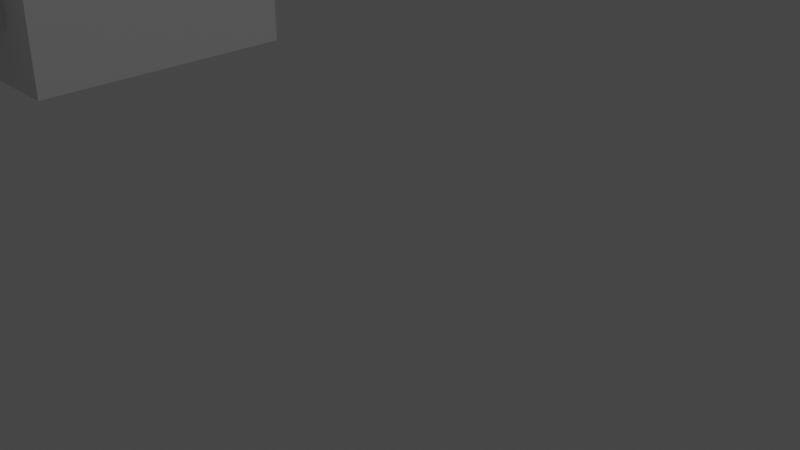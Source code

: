 # Source: gigachad.blend  (saved by Blender 2.92.15; exported with 4.5.12 LTS)
import bpy
from mathutils import Matrix  # noqa: F401  (used for matrix-valued properties, if any)

bpy.ops.wm.read_factory_settings(use_empty=True)
scene = bpy.context.scene
scene.name = 'Scene'

# ---- collections
col_collection = bpy.data.collections.new('Collection'); scene.collection.children.link(col_collection)

# ---- materials (node trees are filled in below, after node groups)
mat_material = bpy.data.materials.new('Material')
mat_material.alpha_threshold = 0.0
mat_material.use_transparent_shadow = False
mat_material.line_color = (0.0, 0.0, 0.0, 1.0)

# ---- material node trees
mat_material.use_nodes = True; mat_material.node_tree.nodes.clear()
_N = mat_material.node_tree.nodes; _L = mat_material.node_tree.links
n0 = _N.new('ShaderNodeOutputMaterial'); n0.name = 'Material Output'; n0.location = (300, 300)
n1 = _N.new('ShaderNodeBsdfPrincipled'); n1.name = 'Principled BSDF'; n1.location = (10, 300)
n1.distribution = 'GGX'
n1.subsurface_method = 'BURLEY'
n1.inputs[2].default_value = 0.4
n1.inputs[3].default_value = 1.45
n1.inputs[27].default_value = (0.0, 0.0, 0.0, 1.0)
n1.inputs[28].default_value = 1.0
_L.new(n1.outputs[0], n0.inputs[0])
n0.is_active_output = True

# ---- world
world_world = bpy.data.worlds.new('World'); scene.world = world_world
world_world.use_nodes = True; world_world.node_tree.nodes.clear()
_N = world_world.node_tree.nodes; _L = world_world.node_tree.links
n0 = _N.new('ShaderNodeOutputWorld'); n0.name = 'World Output'; n0.location = (300, 300)
n1 = _N.new('ShaderNodeBackground'); n1.name = 'Background'; n1.location = (10, 300)
n1.inputs[0].default_value = (0.05088, 0.05088, 0.05088, 1.0)
_L.new(n1.outputs[0], n0.inputs[0])
n0.is_active_output = True
world_world.color = (0.05088, 0.05088, 0.05088)
world_world.use_sun_shadow = False
world_world.sun_shadow_jitter_overblur = 0.0

# ---- cameras
cam_camera = bpy.data.cameras.new('Camera')
cam_camera.clip_end = 100.0
cam_camera.ortho_scale = 7.314

# ---- lights
light_light = bpy.data.lights.new('Light', 'POINT')
light_light.transmission_factor = 0.0
light_light.energy = 1000.0
light_light.shadow_soft_size = 0.1
light_light.shadow_maximum_resolution = 0.006
light_light.use_absolute_resolution = True

# ---- meshes
me_cube = bpy.data.meshes.new('Cube')
me_cube.from_pydata([(1.0, 1.0, 1.0), (1.0, 1.0, -1.0), (1.0, -1.0, 1.0), (1.0, -1.0, -1.0), (-1.0, 1.0, 1.0), (-1.0, 1.0, -1.0), (-1.0, -1.0, 1.0), (-1.0, -1.0, -1.0)], [], [(0, 4, 6, 2), (3, 2, 6, 7), (7, 6, 4, 5), (5, 1, 3, 7), (1, 0, 2, 3), (5, 4, 0, 1)])
_uv = me_cube.uv_layers.new(name='UVMap')
_uv.uv.foreach_set('vector', [0.625, 0.5, 0.875, 0.5, 0.875, 0.75, 0.625, 0.75, 0.375, 0.75, 0.625, 0.75, 0.625, 1.0, 0.375, 1.0, 0.375, 0.0, 0.625, 0.0, 0.625, 0.25, 0.375, 0.25, 0.125, 0.5, 0.375, 0.5, 0.375, 0.75, 0.125, 0.75, 0.375, 0.5, 0.625, 0.5, 0.625, 0.75, 0.375, 0.75, 0.375, 0.25, 0.625, 0.25, 0.625, 0.5, 0.375, 0.5])
me_cube.materials.append(mat_material)
me_cube.use_remesh_preserve_volume = False
me_cube.use_remesh_preserve_attributes = False
me_cube.use_mirror_vertex_groups = False
me_cube.update()
me_cube_001 = bpy.data.meshes.new('Cube.001')
me_cube_001.from_pydata([(-4.398, -8.281, -3.864), (-4.398, -8.281, 3.864), (-4.398, 8.281, -3.864), (-4.398, 8.281, 3.864), (4.398, -8.281, -3.864), (4.398, -8.281, 3.864), (4.398, 8.281, -3.864), (4.398, 8.281, 3.864)], [], [(0, 1, 3, 2), (2, 3, 7, 6), (6, 7, 5, 4), (4, 5, 1, 0), (2, 6, 4, 0), (7, 3, 1, 5)])
_uv = me_cube_001.uv_layers.new(name='UVMap')
_uv.uv.foreach_set('vector', [0.375, 0.0, 0.625, 0.0, 0.625, 0.25, 0.375, 0.25, 0.375, 0.25, 0.625, 0.25, 0.625, 0.5, 0.375, 0.5, 0.375, 0.5, 0.625, 0.5, 0.625, 0.75, 0.375, 0.75, 0.375, 0.75, 0.625, 0.75, 0.625, 1.0, 0.375, 1.0, 0.125, 0.5, 0.375, 0.5, 0.375, 0.75, 0.125, 0.75, 0.625, 0.5, 0.875, 0.5, 0.875, 0.75, 0.625, 0.75])
me_cube_001.use_remesh_fix_poles = True
me_cube_001.use_remesh_preserve_attributes = False
me_cube_001.use_mirror_vertex_groups = False
me_cube_001.update()
me_cube_002 = bpy.data.meshes.new('Cube.002')
me_cube_002.from_pydata([(-4.398, -8.281, -3.864), (-4.398, -8.281, 3.864), (-4.398, 8.281, -3.864), (-4.398, 8.281, 3.864), (4.398, -8.281, -3.864), (4.398, -8.281, 3.864), (4.398, 8.281, -3.864), (4.398, 8.281, 3.864)], [], [(0, 1, 3, 2), (2, 3, 7, 6), (6, 7, 5, 4), (4, 5, 1, 0), (2, 6, 4, 0), (7, 3, 1, 5)])
_uv = me_cube_002.uv_layers.new(name='UVMap')
_uv.uv.foreach_set('vector', [0.375, 0.0, 0.625, 0.0, 0.625, 0.25, 0.375, 0.25, 0.375, 0.25, 0.625, 0.25, 0.625, 0.5, 0.375, 0.5, 0.375, 0.5, 0.625, 0.5, 0.625, 0.75, 0.375, 0.75, 0.375, 0.75, 0.625, 0.75, 0.625, 1.0, 0.375, 1.0, 0.125, 0.5, 0.375, 0.5, 0.375, 0.75, 0.125, 0.75, 0.625, 0.5, 0.875, 0.5, 0.875, 0.75, 0.625, 0.75])
me_cube_002.use_remesh_fix_poles = True
me_cube_002.use_remesh_preserve_attributes = False
me_cube_002.use_mirror_vertex_groups = False
me_cube_002.update()
me_cube_003 = bpy.data.meshes.new('Cube.003')
me_cube_003.from_pydata([(-4.398, -8.281, -3.864), (-4.398, -8.281, 3.864), (-4.398, 8.281, -3.864), (-4.398, 8.281, 3.864), (4.398, -8.281, -3.864), (4.398, -8.281, 3.864), (4.398, 8.281, -3.864), (4.398, 8.281, 3.864)], [], [(0, 1, 3, 2), (2, 3, 7, 6), (6, 7, 5, 4), (4, 5, 1, 0), (2, 6, 4, 0), (7, 3, 1, 5)])
_uv = me_cube_003.uv_layers.new(name='UVMap')
_uv.uv.foreach_set('vector', [0.375, 0.0, 0.625, 0.0, 0.625, 0.25, 0.375, 0.25, 0.375, 0.25, 0.625, 0.25, 0.625, 0.5, 0.375, 0.5, 0.375, 0.5, 0.625, 0.5, 0.625, 0.75, 0.375, 0.75, 0.375, 0.75, 0.625, 0.75, 0.625, 1.0, 0.375, 1.0, 0.125, 0.5, 0.375, 0.5, 0.375, 0.75, 0.125, 0.75, 0.625, 0.5, 0.875, 0.5, 0.875, 0.75, 0.625, 0.75])
me_cube_003.use_remesh_fix_poles = True
me_cube_003.use_remesh_preserve_attributes = False
me_cube_003.use_mirror_vertex_groups = False
me_cube_003.update()
me_cube_004 = bpy.data.meshes.new('Cube.004')
me_cube_004.from_pydata([(-4.398, -8.281, -3.864), (-4.398, -8.281, 3.864), (-4.398, 8.281, -3.864), (-4.398, 8.281, 3.864), (4.398, -8.281, -3.864), (4.398, -8.281, 3.864), (4.398, 8.281, -3.864), (4.398, 8.281, 3.864)], [], [(0, 1, 3, 2), (2, 3, 7, 6), (6, 7, 5, 4), (4, 5, 1, 0), (2, 6, 4, 0), (7, 3, 1, 5)])
_uv = me_cube_004.uv_layers.new(name='UVMap')
_uv.uv.foreach_set('vector', [0.375, 0.0, 0.625, 0.0, 0.625, 0.25, 0.375, 0.25, 0.375, 0.25, 0.625, 0.25, 0.625, 0.5, 0.375, 0.5, 0.375, 0.5, 0.625, 0.5, 0.625, 0.75, 0.375, 0.75, 0.375, 0.75, 0.625, 0.75, 0.625, 1.0, 0.375, 1.0, 0.125, 0.5, 0.375, 0.5, 0.375, 0.75, 0.125, 0.75, 0.625, 0.5, 0.875, 0.5, 0.875, 0.75, 0.625, 0.75])
me_cube_004.use_remesh_fix_poles = True
me_cube_004.use_remesh_preserve_attributes = False
me_cube_004.use_mirror_vertex_groups = False
me_cube_004.update()
me_cube_005 = bpy.data.meshes.new('Cube.005')
me_cube_005.from_pydata([(-4.398, -8.281, -3.864), (-4.398, -8.281, 3.864), (-4.398, 8.281, -3.864), (-4.398, 8.281, 3.864), (4.398, -8.281, -3.864), (4.398, -8.281, 3.864), (4.398, 8.281, -3.864), (4.398, 8.281, 3.864)], [], [(0, 1, 3, 2), (2, 3, 7, 6), (6, 7, 5, 4), (4, 5, 1, 0), (2, 6, 4, 0), (7, 3, 1, 5)])
_uv = me_cube_005.uv_layers.new(name='UVMap')
_uv.uv.foreach_set('vector', [0.375, 0.0, 0.625, 0.0, 0.625, 0.25, 0.375, 0.25, 0.375, 0.25, 0.625, 0.25, 0.625, 0.5, 0.375, 0.5, 0.375, 0.5, 0.625, 0.5, 0.625, 0.75, 0.375, 0.75, 0.375, 0.75, 0.625, 0.75, 0.625, 1.0, 0.375, 1.0, 0.125, 0.5, 0.375, 0.5, 0.375, 0.75, 0.125, 0.75, 0.625, 0.5, 0.875, 0.5, 0.875, 0.75, 0.625, 0.75])
me_cube_005.use_remesh_fix_poles = True
me_cube_005.use_remesh_preserve_attributes = False
me_cube_005.use_mirror_vertex_groups = False
me_cube_005.update()
me_cube_006 = bpy.data.meshes.new('Cube.006')
me_cube_006.from_pydata([(-4.398, -8.281, -3.864), (-4.398, -8.281, 3.864), (-4.398, 8.281, -3.864), (-4.398, 8.281, 3.864), (4.398, -8.281, -3.864), (4.398, -8.281, 3.864), (4.398, 8.281, -3.864), (4.398, 8.281, 3.864)], [], [(0, 1, 3, 2), (2, 3, 7, 6), (6, 7, 5, 4), (4, 5, 1, 0), (2, 6, 4, 0), (7, 3, 1, 5)])
_uv = me_cube_006.uv_layers.new(name='UVMap')
_uv.uv.foreach_set('vector', [0.375, 0.0, 0.625, 0.0, 0.625, 0.25, 0.375, 0.25, 0.375, 0.25, 0.625, 0.25, 0.625, 0.5, 0.375, 0.5, 0.375, 0.5, 0.625, 0.5, 0.625, 0.75, 0.375, 0.75, 0.375, 0.75, 0.625, 0.75, 0.625, 1.0, 0.375, 1.0, 0.125, 0.5, 0.375, 0.5, 0.375, 0.75, 0.125, 0.75, 0.625, 0.5, 0.875, 0.5, 0.875, 0.75, 0.625, 0.75])
me_cube_006.use_remesh_fix_poles = True
me_cube_006.use_remesh_preserve_attributes = False
me_cube_006.use_mirror_vertex_groups = False
me_cube_006.update()
me_cube_007 = bpy.data.meshes.new('Cube.007')
me_cube_007.from_pydata([(-0.2467, -0.3407, -0.1918), (-0.2467, -0.3407, 0.1918), (-0.2467, 0.3407, -0.1918), (-0.2467, 0.3407, 0.1918), (0.2467, -0.3407, -0.1918), (0.2467, -0.3407, 0.1918), (0.2467, 0.3407, -0.1918), (0.2467, 0.3407, 0.1918)], [], [(0, 1, 3, 2), (2, 3, 7, 6), (6, 7, 5, 4), (4, 5, 1, 0), (2, 6, 4, 0), (7, 3, 1, 5)])
_uv = me_cube_007.uv_layers.new(name='UVMap')
_uv.uv.foreach_set('vector', [0.375, 0.0, 0.625, 0.0, 0.625, 0.25, 0.375, 0.25, 0.375, 0.25, 0.625, 0.25, 0.625, 0.5, 0.375, 0.5, 0.375, 0.5, 0.625, 0.5, 0.625, 0.75, 0.375, 0.75, 0.375, 0.75, 0.625, 0.75, 0.625, 1.0, 0.375, 1.0, 0.125, 0.5, 0.375, 0.5, 0.375, 0.75, 0.125, 0.75, 0.625, 0.5, 0.875, 0.5, 0.875, 0.75, 0.625, 0.75])
me_cube_007.use_remesh_fix_poles = True
me_cube_007.use_remesh_preserve_attributes = False
me_cube_007.use_mirror_vertex_groups = False
me_cube_007.update()
me_cube_008 = bpy.data.meshes.new('Cube.008')
me_cube_008.from_pydata([(-0.2467, -0.3407, -0.1918), (-0.2467, -0.3407, 0.1918), (-0.2467, 0.3407, -0.1918), (-0.2467, 0.3407, 0.1918), (0.2467, -0.3407, -0.1918), (0.2467, -0.3407, 0.1918), (0.2467, 0.3407, -0.1918), (0.2467, 0.3407, 0.1918)], [], [(0, 1, 3, 2), (2, 3, 7, 6), (6, 7, 5, 4), (4, 5, 1, 0), (2, 6, 4, 0), (7, 3, 1, 5)])
_uv = me_cube_008.uv_layers.new(name='UVMap')
_uv.uv.foreach_set('vector', [0.375, 0.0, 0.625, 0.0, 0.625, 0.25, 0.375, 0.25, 0.375, 0.25, 0.625, 0.25, 0.625, 0.5, 0.375, 0.5, 0.375, 0.5, 0.625, 0.5, 0.625, 0.75, 0.375, 0.75, 0.375, 0.75, 0.625, 0.75, 0.625, 1.0, 0.375, 1.0, 0.125, 0.5, 0.375, 0.5, 0.375, 0.75, 0.125, 0.75, 0.625, 0.5, 0.875, 0.5, 0.875, 0.75, 0.625, 0.75])
me_cube_008.use_remesh_fix_poles = True
me_cube_008.use_remesh_preserve_attributes = False
me_cube_008.use_mirror_vertex_groups = False
me_cube_008.update()
me_cube_009 = bpy.data.meshes.new('Cube.009')
me_cube_009.from_pydata([(-1.654, -2.084, -2.384), (-1.654, -2.084, 2.384), (-1.654, 2.084, -2.384), (-1.654, 2.084, 2.384), (1.654, -2.084, -2.384), (1.654, -2.084, 2.384), (1.654, 2.084, -2.384), (1.654, 2.084, 2.384)], [], [(0, 1, 3, 2), (2, 3, 7, 6), (6, 7, 5, 4), (4, 5, 1, 0), (2, 6, 4, 0), (7, 3, 1, 5)])
_uv = me_cube_009.uv_layers.new(name='UVMap')
_uv.uv.foreach_set('vector', [0.375, 0.0, 0.625, 0.0, 0.625, 0.25, 0.375, 0.25, 0.375, 0.25, 0.625, 0.25, 0.625, 0.5, 0.375, 0.5, 0.375, 0.5, 0.625, 0.5, 0.625, 0.75, 0.375, 0.75, 0.375, 0.75, 0.625, 0.75, 0.625, 1.0, 0.375, 1.0, 0.125, 0.5, 0.375, 0.5, 0.375, 0.75, 0.125, 0.75, 0.625, 0.5, 0.875, 0.5, 0.875, 0.75, 0.625, 0.75])
me_cube_009.use_remesh_fix_poles = True
me_cube_009.use_remesh_preserve_attributes = False
me_cube_009.use_mirror_vertex_groups = False
me_cube_009.update()

# ---- objects
ob_cube = bpy.data.objects.new('Cube', me_cube)
ob_light = bpy.data.objects.new('Light', light_light)
ob_camera = bpy.data.objects.new('Camera', cam_camera)
ob_cube_001 = bpy.data.objects.new('Cube.001', me_cube_001)
ob_cube_002 = bpy.data.objects.new('Cube.002', me_cube_002)
ob_cube_003 = bpy.data.objects.new('Cube.003', me_cube_003)
ob_cube_004 = bpy.data.objects.new('Cube.004', me_cube_004)
ob_cube_005 = bpy.data.objects.new('Cube.005', me_cube_005)
ob_cube_006 = bpy.data.objects.new('Cube.006', me_cube_006)
ob_cube_007 = bpy.data.objects.new('Cube.007', me_cube_007)
ob_cube_008 = bpy.data.objects.new('Cube.008', me_cube_008)
ob_cube_009 = bpy.data.objects.new('Cube.009', me_cube_009)

# ---- transforms, parenting, visibility, modifiers, constraints
ob_cube.location = (-2.279, -2.822, 6.694)
ob_cube.scale = (2.793, 1.014, 4.334)
ob_cube.lock_rotations_4d = False
ob_cube.empty_display_type = 'ARROWS'
ob_cube.lineart.crease_threshold = 0.0
ob_light.location = (12.89, 1.302, 17.69)
ob_light.rotation_euler = (0.6503, 0.05522, 1.866)
ob_light.scale = (1.789, 10.58, 10.19)
ob_light.lock_rotations_4d = False
ob_light.empty_display_type = 'ARROWS'
ob_light.color = (0.0, 0.0, 0.0, 0.0)
ob_light.lineart.crease_threshold = 0.0
ob_camera.location = (7.359, -6.926, 4.958)
ob_camera.rotation_euler = (1.109, 0.0, 0.8149)
ob_camera.lock_rotations_4d = False
ob_camera.empty_display_type = 'ARROWS'
ob_camera.color = (0.0, 0.0, 0.0, 0.0)
ob_camera.display_type = 'WIRE'
ob_camera.lineart.crease_threshold = 0.0
ob_cube_001.location = (-0.9161, -4.14, 3.847)
ob_cube_001.rotation_euler = (1.564, -0.0, 0.0)
ob_cube_001.scale = (0.2504, -0.1282, 0.1321)
ob_cube_001.lineart.crease_threshold = 0.0
ob_cube_002.location = (-0.9678, -4.349, 8.888)
ob_cube_002.rotation_euler = (1.564, -0.0, 0.0)
ob_cube_002.scale = (0.2816, -0.127, 0.2136)
ob_cube_002.lineart.crease_threshold = 0.0
ob_cube_003.location = (-3.633, -4.188, 3.829)
ob_cube_003.rotation_euler = (1.564, -0.0, 0.0)
ob_cube_003.scale = (0.2504, -0.127, 0.1321)
ob_cube_003.lineart.crease_threshold = 0.0
ob_cube_004.location = (-3.636, -4.124, 6.262)
ob_cube_004.rotation_euler = (1.564, -0.0, 0.0)
ob_cube_004.scale = (0.2504, -0.127, 0.1321)
ob_cube_004.lineart.crease_threshold = 0.0
ob_cube_005.location = (-0.9802, -4.034, 6.38)
ob_cube_005.rotation_euler = (1.564, -0.0, 0.0)
ob_cube_005.scale = (0.2504, -0.127, 0.1321)
ob_cube_005.lineart.crease_threshold = 0.0
ob_cube_006.location = (-3.701, -4.517, 8.938)
ob_cube_006.rotation_euler = (1.567, 0.04381, 0.1228)
ob_cube_006.scale = (0.2838, -0.1271, 0.2343)
ob_cube_006.lineart.crease_threshold = 0.0
ob_cube_007.location = (-3.808, -5.244, 8.958)
ob_cube_007.scale = (1.245, 1.0, 1.28)
ob_cube_007.lineart.crease_threshold = 0.0
ob_cube_008.location = (-0.7265, -5.123, 8.858)
ob_cube_008.scale = (1.093, 1.0, 1.128)
ob_cube_008.lineart.crease_threshold = 0.0
ob_cube_009.location = (-2.147, -2.81, 12.06)
ob_cube_009.scale = (0.5992, 0.4577, 1.0)
ob_cube_009.lineart.crease_threshold = 0.0

# ---- collection membership
col_collection.objects.link(ob_cube)
col_collection.objects.link(ob_light)
col_collection.objects.link(ob_camera)
col_collection.objects.link(ob_cube_001)
col_collection.objects.link(ob_cube_002)
col_collection.objects.link(ob_cube_003)
col_collection.objects.link(ob_cube_004)
col_collection.objects.link(ob_cube_005)
col_collection.objects.link(ob_cube_006)
col_collection.objects.link(ob_cube_007)
col_collection.objects.link(ob_cube_008)
col_collection.objects.link(ob_cube_009)

# ---- scene / render settings (as saved in the file)
scene.camera = ob_camera
scene.frame_start = 1; scene.frame_end = 250; scene.frame_set(1)
scene.render.engine = 'BLENDER_EEVEE_NEXT'
scene.cycles.use_denoising = False
scene.cycles.samples = 128
scene.cycles.sampling_pattern = 'TABULATED_SOBOL'
scene.cycles.use_adaptive_sampling = False
scene.cycles.use_light_tree = False
scene.view_settings.view_transform = 'Filmic'
bpy.context.view_layer.update()
